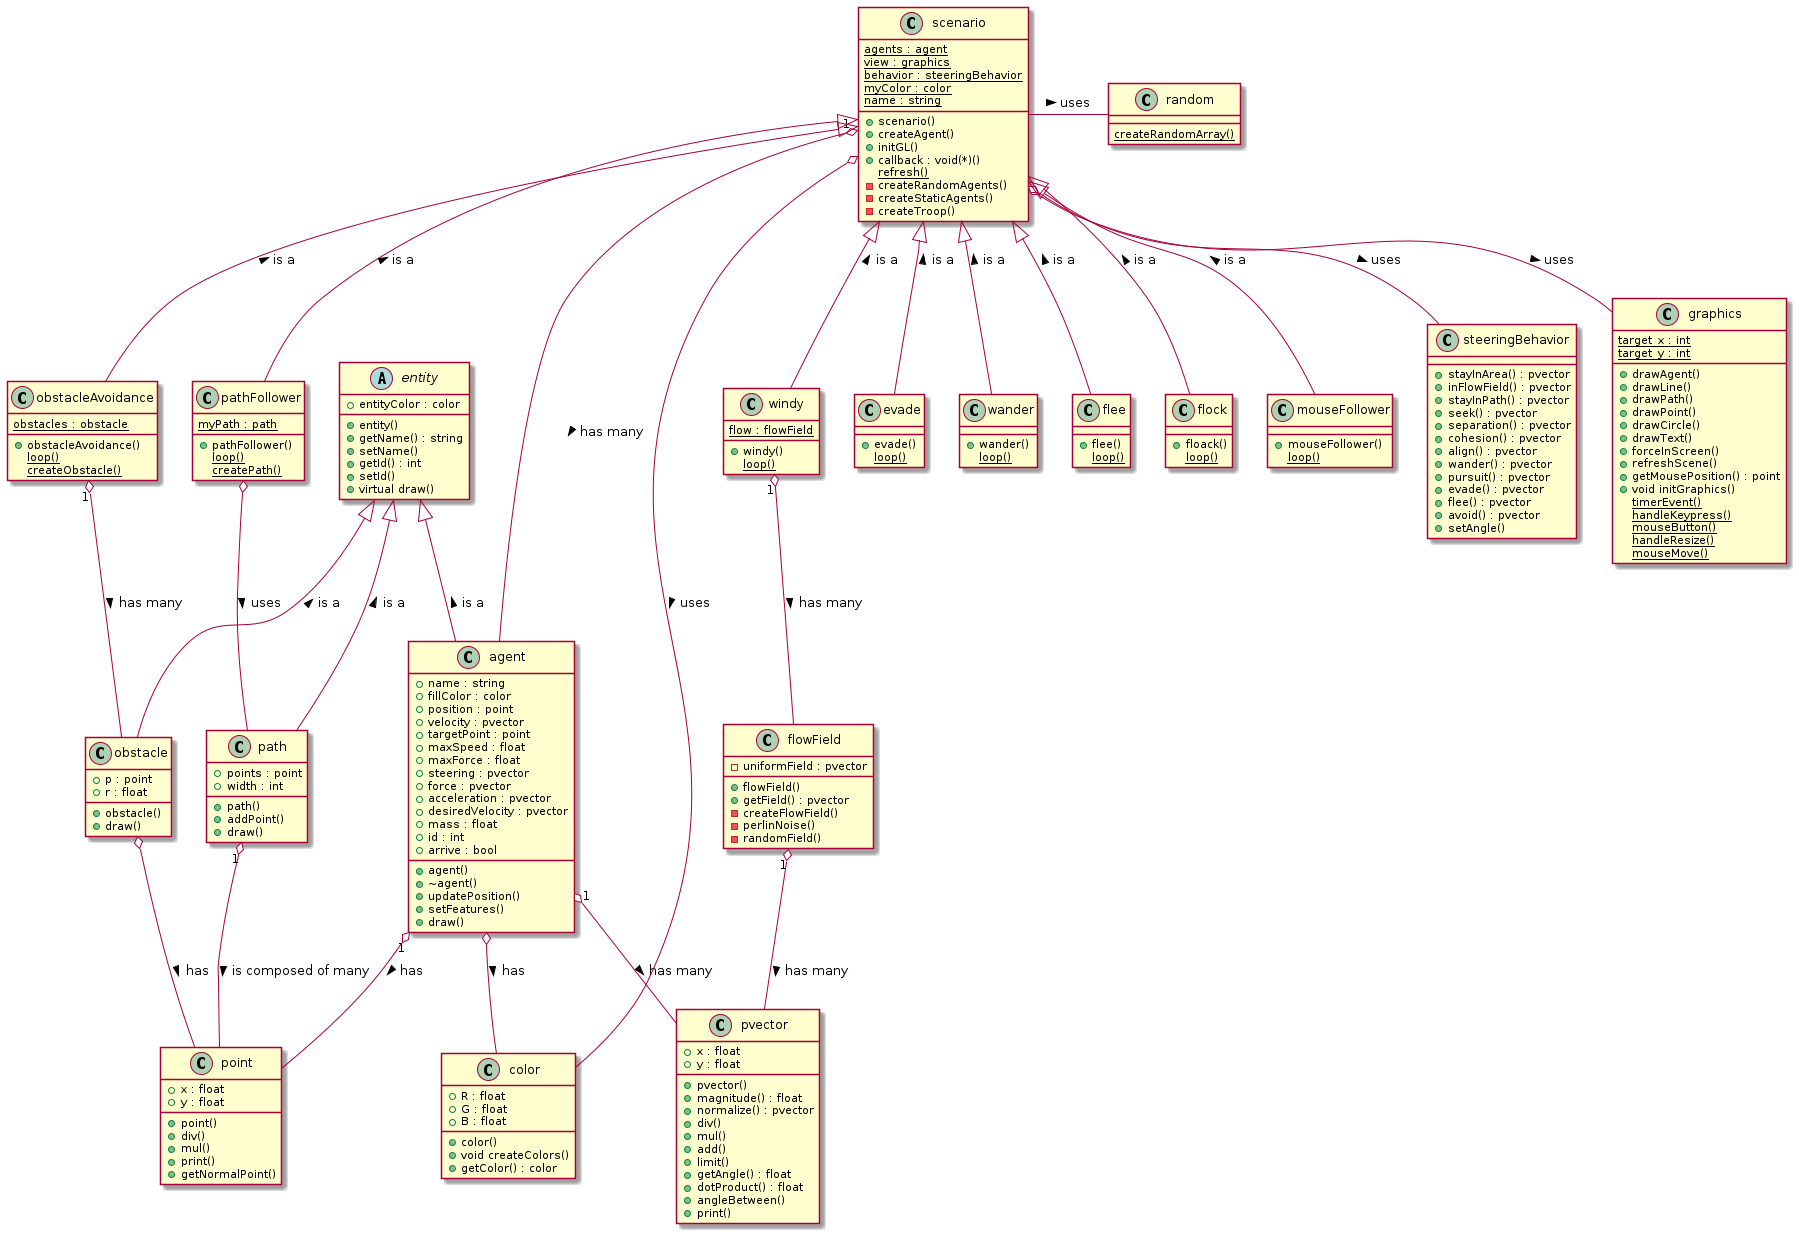

The diagram above was rendered by PlantUML. Its source (embedded in the PNG):
@startuml class_diagram

class pathFollower{
  +pathFollower()
  {static}loop()
  {static}createPath()
  {static}myPath : path
}

abstract class "entity"{
  +entity()
  +getName() : string
  +setName()
  +getId() : int
  +setId()
  +virtual draw()
  +entityColor : color
}

class evade{
  +evade()
  {static}loop()
}

class wander{
  +wander()
  {static}loop()
}

class windy{
  +windy()
  {static}loop()
  {static}flow : flowField
}

class obstacleAvoidance{
  +obstacleAvoidance()
  {static}loop()
  {static}obstacles : obstacle
  {static}createObstacle()
}

class flee{
  +flee()
  {static}loop()
}

class flock{
  +floack()
  {static}loop()
}

class mouseFollower{
  +mouseFollower()
  {static}loop()
}

class steeringBehavior{
  +stayInArea() : pvector
  +inFlowField() : pvector
  +stayInPath() : pvector
  +seek() : pvector
  +separation() : pvector
  +cohesion() : pvector
  +align() : pvector
  +wander() : pvector
  +pursuit() : pvector
  +evade() : pvector
  +flee() : pvector
  +avoid() : pvector
  +setAngle()
}

class scenario {
  +scenario()
  +createAgent()
  +initGL()  
  {static}agents : agent
  {static}view : graphics
  {static}behavior : steeringBehavior
  {static}myColor : color
  {static}name : string
  +callback : void(*)()
  {static}refresh()
  -createRandomAgents()
  -createStaticAgents()
  -createTroop()
}

class random {
  {static} createRandomArray()
}

class path {
  +points : point
  +width : int
  +path()
  +addPoint()
  +draw()
}

class agent{
  +agent()
  +~agent()
  +updatePosition()
  +setFeatures()
  +draw()
  +name : string
  +fillColor : color
  +position : point
  +velocity : pvector
  +targetPoint : point
  +maxSpeed : float
  +maxForce : float
  +steering : pvector
  +force : pvector
  +acceleration : pvector
  +desiredVelocity : pvector
  +mass : float
  +id : int
  +arrive : bool
}

class pvector{
  +pvector()
  +magnitude() : float
  +normalize() : pvector
  +div()
  +mul()
  +add()
  +limit()
  +getAngle() : float
  +dotProduct() : float
  +angleBetween()
  +print()
  +x : float
  +y : float
}

class flowField{
  +flowField()
  +getField() : pvector
  -uniformField : pvector 
  -createFlowField()
  -perlinNoise()
  -randomField()
}

class obstacle{
  +p : point
  +r : float 
  +obstacle()  
  +draw()
}

class point{
  +x : float
  +y : float 
  +point()  
  +div()
  +mul()
  +print()
  +getNormalPoint()
}


class color{
  +R : float
  +G : float 
  +B : float
  +color()  
  +void createColors()
  +getColor() : color
}

class graphics{
  +drawAgent()
  +drawLine() 
  +drawPath()
  +drawPoint()
  +drawCircle()
  +drawText()
  +forceInScreen()
  +refreshScene()
  +getMousePosition() : point
  +void initGraphics()
  {static} timerEvent()
  {static} handleKeypress()
  {static} mouseButton()
  {static} handleResize()
  {static} mouseMove()
  {static} target_x : int
  {static} target_y : int
}

obstacle o-- point : has >
flowField "1" o-- pvector : has many >
agent "1" o-- pvector : has many >
agent "1" o-- point : has >
agent o-- color : has >
path "1" o-- point : is composed of many >
scenario "1" o-- agent : has many >
scenario o-- graphics : uses >
scenario o-- steeringBehavior : uses  >
scenario o-- color : uses >
scenario <|-- evade : is a <
scenario <|-- flee : is a <
scenario <|-- flock : is a <
scenario <|-- mouseFollower : is a <
scenario <|-- obstacleAvoidance : is a <
scenario <|-- pathFollower : is a <
scenario <|-- wander : is a <
scenario <|-- windy : is a <
obstacleAvoidance "1" o-- obstacle : has many >
pathFollower o-- path : uses >
windy "1" o-- flowField : has many >
scenario - random : uses >
entity <|-- path : is a <
entity <|-- agent : is a <
entity <|-- obstacle : is a <
@enduml